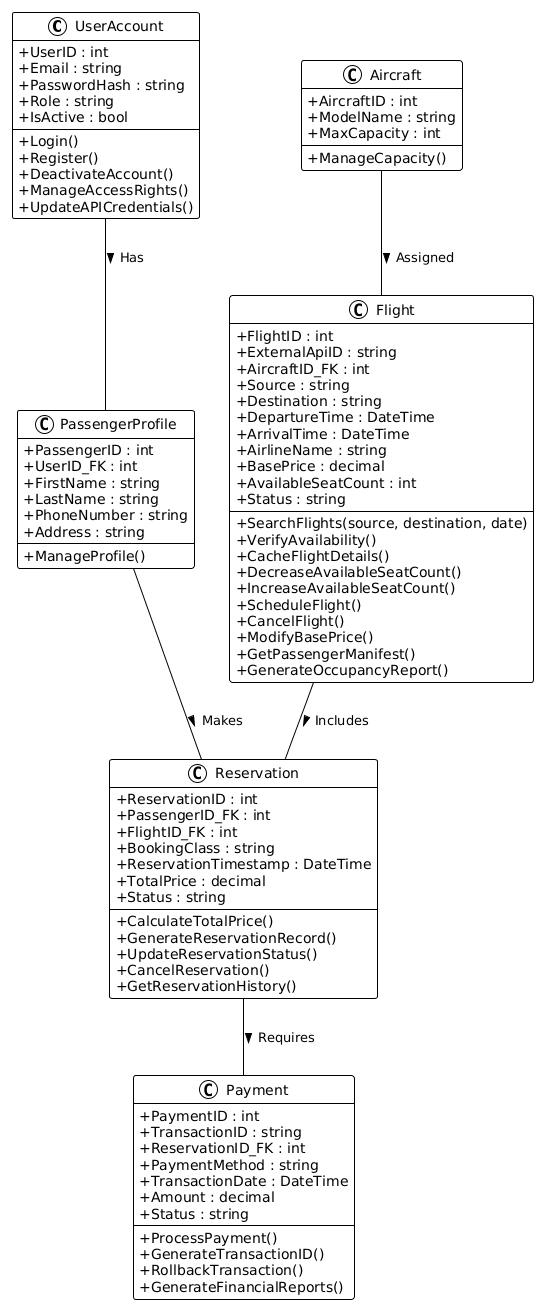

The diagram above was rendered by PlantUML. Its source (embedded in the PNG):
@startuml
!theme plain
skinparam classAttributeIconSize 0

class UserAccount {
    + UserID : int
    + Email : string
    + PasswordHash : string
    + Role : string
    + IsActive : bool
    + Login()
    + Register()
    + DeactivateAccount()
    + ManageAccessRights()
    + UpdateAPICredentials()
}

class PassengerProfile {
    + PassengerID : int
    + UserID_FK : int
    + FirstName : string
    + LastName : string
    + PhoneNumber : string
    + Address : string
    + ManageProfile()
}

class Aircraft {
    + AircraftID : int
    + ModelName : string
    + MaxCapacity : int
    + ManageCapacity()
}

class Flight {
    + FlightID : int
    + ExternalApiID : string
    + AircraftID_FK : int
    + Source : string
    + Destination : string
    + DepartureTime : DateTime
    + ArrivalTime : DateTime
    + AirlineName : string
    + BasePrice : decimal
    + AvailableSeatCount : int
    + Status : string
    + SearchFlights(source, destination, date)
    + VerifyAvailability()
    + CacheFlightDetails()
    + DecreaseAvailableSeatCount()
    + IncreaseAvailableSeatCount()
    + ScheduleFlight()
    + CancelFlight()
    + ModifyBasePrice()
    + GetPassengerManifest()
    + GenerateOccupancyReport()
}

class Reservation {
    + ReservationID : int
    + PassengerID_FK : int
    + FlightID_FK : int
    + BookingClass : string
    + ReservationTimestamp : DateTime
    + TotalPrice : decimal
    + Status : string
    + CalculateTotalPrice()
    + GenerateReservationRecord()
    + UpdateReservationStatus()
    + CancelReservation()
    + GetReservationHistory()
}

class Payment {
    + PaymentID : int
    + TransactionID : string
    + ReservationID_FK : int
    + PaymentMethod : string
    + TransactionDate : DateTime
    + Amount : decimal
    + Status : string
    + ProcessPayment()
    + GenerateTransactionID()
    + RollbackTransaction()
    + GenerateFinancialReports()
}

UserAccount -- PassengerProfile : Has >
Aircraft -- Flight : Assigned >
PassengerProfile -- Reservation : Makes >
Flight -- Reservation : Includes >
Reservation -- Payment : Requires >
@enduml